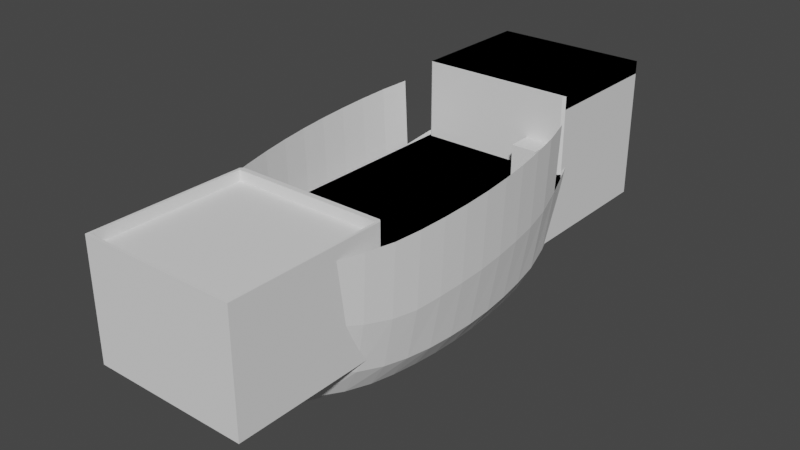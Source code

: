 # Source: Ship2.blend  (saved by Blender 3.0.42; exported with 4.5.12 LTS)
import bpy
from mathutils import Matrix  # noqa: F401  (used for matrix-valued properties, if any)

bpy.ops.wm.read_factory_settings(use_empty=True)
scene = bpy.context.scene
scene.name = 'Scene'

# ---- world
world_world = bpy.data.worlds.new('World'); scene.world = world_world
world_world.use_nodes = True; world_world.node_tree.nodes.clear()
_N = world_world.node_tree.nodes; _L = world_world.node_tree.links
n0 = _N.new('ShaderNodeOutputWorld'); n0.name = 'World Output'; n0.location = (300, 300)
n1 = _N.new('ShaderNodeBackground'); n1.name = 'Background'; n1.location = (10, 300)
n1.inputs[0].default_value = (0.05088, 0.05088, 0.05088, 1.0)
_L.new(n1.outputs[0], n0.inputs[0])
n0.is_active_output = True
world_world.color = (0.05088, 0.05088, 0.05088)
world_world.use_sun_shadow = False
world_world.sun_shadow_jitter_overblur = 0.0

# ---- meshes
me_cube = bpy.data.meshes.new('Cube')
me_cube.from_pydata([(-0.5, -0.5, 0.0), (-0.5, -0.5, 0.5), (-0.5, 0.5, 0.0), (-0.5, 0.5, 0.5), (0.5, -0.5, 0.0), (0.5, -0.5, 0.5), (0.5, 0.5, 0.0), (0.5, 0.5, 0.5)], [], [(0, 1, 3, 2), (2, 3, 7, 6), (6, 7, 5, 4), (4, 5, 1, 0), (2, 6, 4, 0), (7, 3, 1, 5)])
_uv = me_cube.uv_layers.new(name='UVMap')
_uv.uv.foreach_set('vector', [0.375, 0.0, 0.625, 0.0, 0.625, 0.25, 0.375, 0.25, 0.375, 0.25, 0.625, 0.25, 0.625, 0.5, 0.375, 0.5, 0.375, 0.5, 0.625, 0.5, 0.625, 0.75, 0.375, 0.75, 0.375, 0.75, 0.625, 0.75, 0.625, 1.0, 0.375, 1.0, 0.125, 0.5, 0.375, 0.5, 0.375, 0.75, 0.125, 0.75, 0.625, 0.5, 0.875, 0.5, 0.875, 0.75, 0.625, 0.75])
me_cube.use_remesh_fix_poles = True
me_cube.use_remesh_preserve_attributes = False
me_cube.update()
me_cube_001 = bpy.data.meshes.new('Cube.001')
me_cube_001.from_pydata([], [], [])
_uv = me_cube_001.uv_layers.new(name='UVMap')
_uv.uv.foreach_set('vector', [])
me_cube_001.use_remesh_fix_poles = True
me_cube_001.use_remesh_preserve_attributes = False
me_cube_001.update()
me_cube_003 = bpy.data.meshes.new('Cube.003')
me_cube_003.from_pydata([(-0.5, -0.5, 0.1), (5.5, -0.5, 0.1), (-0.5, 5.5, 0.1), (-0.5, -0.5, -7.451e-09), (-0.5, 5.5, -7.451e-09), (5.5, 5.5, -7.451e-09), (5.5, 5.5, 0.1), (-0.4, 5.4, -1.192e-07), (5.4, 5.4, -1.192e-07), (-0.4, -0.4, -1.192e-07), (5.4, -0.4, -1.192e-07), (5.4, 5.4, 0.1), (5.4, -0.4, 0.1), (-0.4, 5.4, 0.1), (-0.4, -0.4, 0.1), (5.5, 5.5, 0.5), (5.5, -0.5, 0.5), (-0.5, 5.5, 0.5), (-0.5, -0.5, 0.5), (5.4, 5.4, 0.5), (5.4, -0.4, 0.5), (-0.4, 5.4, 0.5), (-0.4, -0.4, 0.5), (5.5, -0.5, -4.0), (-0.5, -0.5, -4.0), (-0.5, 5.5, -4.0), (5.5, 5.5, -4.0), (5.4, -0.4, -4.0), (-0.4, -0.4, -4.0), (5.4, 5.4, -4.0), (-0.4, 5.4, -4.0), (5.5, -0.5, -3.9), (-0.5, -0.5, -3.9), (5.5, 5.5, -3.9), (-0.5, 5.5, -3.9), (5.4, -0.4, -1.9), (-0.4, -0.4, -1.9), (5.4, 5.4, -1.9), (-0.4, 5.4, -1.9), (5.5, -0.5, 0.0), (5.4, -0.4, -2.0), (5.4, 5.4, -2.0), (-0.4, 5.4, -2.0), (-0.4, -0.4, -2.0), (5.4, 15.6, -2.0), (5.4, 20.4, -2.0), (-0.4, 20.4, -2.0), (-0.4, 15.6, -2.0), (-0.4, 20.4, -3.9), (5.4, 20.4, -3.9), (-0.4, 15.6, -3.9), (5.4, 15.6, -3.9), (-0.4, 5.4, -3.9), (5.4, 5.4, -3.9), (-0.4, -0.4, -3.9), (5.4, -0.4, -3.9), (-0.5, 15.5, 1.1), (5.5, 15.5, 1.1), (-0.5, 20.5, 1.1), (-0.5, 15.5, 1.0), (-0.5, 20.5, 1.0), (5.5, 20.5, 1.0), (5.5, 20.5, 1.1), (-0.4, 20.4, 1.0), (5.4, 20.4, 1.0), (-0.4, 15.6, 1.0), (5.4, 15.6, 1.0), (5.4, 20.4, 1.1), (5.4, 15.6, 1.1), (-0.4, 20.4, 1.1), (-0.4, 15.6, 1.1), (5.5, 20.5, 1.5), (5.5, 15.5, 1.5), (-0.5, 20.5, 1.5), (-0.5, 15.5, 1.5), (5.4, 20.4, 1.5), (5.4, 15.6, 1.5), (-0.4, 20.4, 1.5), (-0.4, 15.6, 1.5), (5.5, 15.5, -4.0), (-0.5, 15.5, -4.0), (-0.5, 20.5, -4.0), (5.5, 20.5, -4.0), (5.4, 15.6, -4.0), (-0.4, 15.6, -4.0), (5.4, 20.4, -4.0), (-0.4, 20.4, -4.0), (5.5, 15.5, -3.9), (-0.5, 15.5, -3.9), (5.5, 20.5, -3.9), (-0.5, 20.5, -3.9), (5.4, 15.6, -1.9), (-0.4, 15.6, -1.9), (5.4, 20.4, -1.9), (-0.4, 20.4, -1.9), (5.5, 15.5, 1.0)], [], [(6, 1, 39, 5), (10, 9, 7, 8), (2, 0, 18, 17), (2, 6, 5, 4), (1, 0, 3, 39), (0, 2, 4, 3), (12, 11, 13, 14), (11, 12, 20, 19), (1, 6, 15, 16), (35, 36, 9, 10), (37, 35, 10, 8), (12, 14, 22, 20), (16, 15, 19, 20), (17, 18, 22, 21), (15, 17, 21, 19), (18, 16, 20, 22), (14, 13, 21, 22), (6, 2, 17, 15), (13, 11, 19, 21), (0, 1, 16, 18), (27, 29, 30, 28), (23, 27, 28, 24), (24, 28, 30, 25), (26, 29, 27, 23), (30, 29, 26, 25), (35, 37, 38, 36), (34, 33, 5, 4), (32, 34, 4, 3), (36, 38, 7, 9), (26, 23, 31, 33), (24, 25, 34, 32), (23, 24, 32, 31), (25, 26, 33, 34), (31, 32, 3, 39), (38, 37, 8, 7), (33, 31, 39, 5), (48, 49, 45, 46), (51, 50, 47, 44), (52, 53, 41, 42), (55, 54, 43, 40), (50, 48, 46, 47), (49, 51, 44, 45), (54, 52, 42, 43), (53, 55, 40, 41), (40, 43, 42, 41), (44, 47, 46, 45), (51, 49, 48, 50), (55, 53, 52, 54), (62, 57, 95, 61), (66, 65, 63, 64), (58, 56, 74, 73), (58, 62, 61, 60), (57, 56, 59, 95), (56, 58, 60, 59), (68, 67, 69, 70), (67, 68, 76, 75), (57, 62, 71, 72), (93, 91, 66, 64), (91, 92, 65, 66), (68, 70, 78, 76), (72, 71, 75, 76), (73, 74, 78, 77), (71, 73, 77, 75), (74, 72, 76, 78), (70, 69, 77, 78), (62, 58, 73, 71), (69, 67, 75, 77), (56, 57, 72, 74), (83, 85, 86, 84), (79, 83, 84, 80), (80, 84, 86, 81), (82, 85, 83, 79), (86, 85, 82, 81), (91, 93, 94, 92), (90, 89, 61, 60), (88, 90, 60, 59), (94, 93, 64, 63), (82, 79, 87, 89), (80, 81, 90, 88), (79, 80, 88, 87), (81, 82, 89, 90), (87, 88, 59, 95), (92, 94, 63, 65), (89, 87, 95, 61)])
_uv = me_cube_003.uv_layers.new(name='UVMap')
_uv.uv.foreach_set('vector', [0.0, 0.0, 0.0, 0.0, 0.0, 0.0, 0.0, 0.0, 0.0, 0.0, 0.0, 0.0, 0.0, 0.0, 0.0, 0.0, 0.0, 0.0, 0.0, 0.0, 0.0, 0.0, 0.0, 0.0, 0.0, 0.0, 0.0, 0.0, 0.0, 0.0, 0.0, 0.0, 0.0, 0.0, 0.0, 0.0, 0.0, 0.0, 0.0, 0.0, 0.0, 0.0, 0.0, 0.0, 0.0, 0.0, 0.0, 0.0, 0.0, 0.0, 0.0, 0.0, 0.0, 0.0, 0.0, 0.0, 0.0, 0.0, 0.0, 0.0, 0.0, 0.0, 0.0, 0.0, 0.0, 0.0, 0.0, 0.0, 0.0, 0.0, 0.0, 0.0, 0.0, 0.0, 0.0, 0.0, 0.0, 0.0, 0.0, 0.0, 0.0, 0.0, 0.0, 0.0, 0.0, 0.0, 0.0, 0.0, 0.0, 0.0, 0.0, 0.0, 0.0, 0.0, 0.0, 0.0, 0.0, 0.0, 0.0, 0.0, 0.0, 0.0, 0.0, 0.0, 0.0, 0.0, 0.0, 0.0, 0.0, 0.0, 0.0, 0.0, 0.0, 0.0, 0.0, 0.0, 0.0, 0.0, 0.0, 0.0, 0.0, 0.0, 0.0, 0.0, 0.0, 0.0, 0.0, 0.0, 0.0, 0.0, 0.0, 0.0, 0.0, 0.0, 0.0, 0.0, 0.0, 0.0, 0.0, 0.0, 0.0, 0.0, 0.0, 0.0, 0.0, 0.0, 0.0, 0.0, 0.0, 0.0, 0.0, 0.0, 0.0, 0.0, 0.0, 0.0, 0.0, 0.0, 0.0, 0.0, 0.0, 0.0, 0.0, 0.0, 0.0, 0.0, 0.0, 0.0, 0.0, 0.0, 0.0, 0.0, 0.0, 0.0, 0.0, 0.0, 0.0, 0.0, 0.0, 0.0, 0.0, 0.0, 0.0, 0.0, 0.0, 0.0, 0.0, 0.0, 0.0, 0.0, 0.0, 0.0, 0.0, 0.0, 0.0, 0.0, 0.0, 0.0, 0.0, 0.0, 0.0, 0.0, 0.0, 0.0, 0.0, 0.0, 0.0, 0.0, 0.0, 0.0, 0.0, 0.0, 0.0, 0.0, 0.0, 0.0, 0.0, 0.0, 0.0, 0.0, 0.0, 0.0, 0.0, 0.0, 0.0, 0.0, 0.0, 0.0, 0.0, 0.0, 0.0, 0.0, 0.0, 0.0, 0.0, 0.0, 0.0, 0.0, 0.0, 0.0, 0.0, 0.0, 0.0, 0.0, 0.0, 0.0, 0.0, 0.0, 0.0, 0.0, 0.0, 0.0, 0.0, 0.0, 0.0, 0.0, 0.0, 0.0, 0.0, 0.0, 0.0, 0.0, 0.0, 0.0, 0.0, 0.0, 0.0, 0.0, 0.0, 0.0, 0.0, 0.0, 0.0, 0.0, 0.0, 0.0, 0.0, 0.0, 0.0, 0.0, 0.0, 0.0, 0.0, 0.0, 0.0, 0.0, 0.0, 0.0, 0.0, 0.0, 0.0, 0.0, 0.0, 0.0, 0.0, 0.0, 0.0, 0.0, 0.0, 0.0, 0.0, 0.0, 0.0, 0.0, 0.0, 0.0, 0.0, 0.0, 0.0, 0.0, 0.0, 0.0, 0.0, 0.0, 0.0, 0.0, 0.0, 0.0, 0.0, 0.0, 0.0, 0.0, 0.0, 0.0, 0.0, 0.0, 0.0, 0.0, 0.0, 0.0, 0.0, 0.0, 0.0, 0.0, 0.0, 0.0, 0.0, 0.0, 0.0, 0.0, 0.0, 0.0, 0.0, 0.0, 0.0, 0.0, 0.0, 0.0, 0.0, 0.0, 0.0, 0.0, 0.0, 0.0, 0.0, 0.0, 0.0, 0.0, 0.0, 0.0, 0.0, 0.0, 0.0, 0.0, 0.0, 0.0, 0.0, 0.0, 0.0, 0.0, 0.0, 0.0, 0.0, 0.0, 0.0, 0.0, 0.0, 0.0, 0.0, 0.0, 0.0, 0.0, 0.0, 0.0, 0.0, 0.0, 0.0, 0.0, 0.0, 0.0, 0.0, 0.0, 0.0, 0.0, 0.0, 0.0, 0.0, 0.0, 0.0, 0.0, 0.0, 0.0, 0.0, 0.0, 0.0, 0.0, 0.0, 0.0, 0.0, 0.0, 0.0, 0.0, 0.0, 0.0, 0.0, 0.0, 0.0, 0.0, 0.0, 0.0, 0.0, 0.0, 0.0, 0.0, 0.0, 0.0, 0.0, 0.0, 0.0, 0.0, 0.0, 0.0, 0.0, 0.0, 0.0, 0.0, 0.0, 0.0, 0.0, 0.0, 0.0, 0.0, 0.0, 0.0, 0.0, 0.0, 0.0, 0.0, 0.0, 0.0, 0.0, 0.0, 0.0, 0.0, 0.0, 0.0, 0.0, 0.0, 0.0, 0.0, 0.0, 0.0, 0.0, 0.0, 0.0, 0.0, 0.0, 0.0, 0.0, 0.0, 0.0, 0.0, 0.0, 0.0, 0.0, 0.0, 0.0, 0.0, 0.0, 0.0, 0.0, 0.0, 0.0, 0.0, 0.0, 0.0, 0.0, 0.0, 0.0, 0.0, 0.0, 0.0, 0.0, 0.0, 0.0, 0.0, 0.0, 0.0, 0.0, 0.0, 0.0, 0.0, 0.0, 0.0, 0.0, 0.0, 0.0, 0.0, 0.0, 0.0, 0.0, 0.0, 0.0, 0.0, 0.0, 0.0, 0.0, 0.0, 0.0, 0.0, 0.0, 0.0, 0.0, 0.0, 0.0, 0.0, 0.0, 0.0, 0.0, 0.0, 0.0, 0.0, 0.0, 0.0, 0.0, 0.0, 0.0, 0.0, 0.0, 0.0, 0.0, 0.0, 0.0, 0.0, 0.0, 0.0, 0.0, 0.0, 0.0, 0.0, 0.0, 0.0, 0.0, 0.0, 0.0, 0.0, 0.0, 0.0, 0.0, 0.0, 0.0, 0.0, 0.0, 0.0, 0.0, 0.0, 0.0, 0.0, 0.0, 0.0, 0.0, 0.0, 0.0, 0.0, 0.0, 0.0, 0.0, 0.0, 0.0, 0.0, 0.0, 0.0, 0.0, 0.0, 0.0, 0.0, 0.0, 0.0, 0.0, 0.0, 0.0, 0.0, 0.0, 0.0, 0.0, 0.0, 0.0, 0.0, 0.0, 0.0, 0.0, 0.0, 0.0, 0.0, 0.0, 0.0, 0.0, 0.0, 0.0, 0.0, 0.0, 0.0, 0.0, 0.0, 0.0, 0.0, 0.0, 0.0, 0.0, 0.0, 0.0, 0.0, 0.0, 0.0, 0.0, 0.0, 0.0, 0.0, 0.0, 0.0, 0.0, 0.0, 0.0, 0.0, 0.0, 0.0, 0.0, 0.0, 0.0, 0.0, 0.0, 0.0, 0.0, 0.0, 0.0, 0.0, 0.0, 0.0, 0.0, 0.0, 0.0, 0.0, 0.0, 0.0, 0.0, 0.0, 0.0, 0.0, 0.0, 0.0, 0.0, 0.0, 0.0, 0.0, 0.0, 0.0, 0.0, 0.0, 0.0, 0.0, 0.0, 0.0])
me_cube_003.use_remesh_fix_poles = True
me_cube_003.use_remesh_preserve_attributes = False
me_cube_003.update()
me_sphere_001 = bpy.data.meshes.new('Sphere.001')
me_sphere_001.from_pydata([(3.765, -5.502, 2.0), (4.506, -4.519, 2.0), (5.064, -3.483, 2.0), (5.481, -2.473, 2.0), (5.792, -1.505, 2.0), (6.053, -0.4638, 2.0), (6.238, 0.4971, 2.075), (6.379, 1.502, 2.168), (6.473, 2.501, 2.261), (6.521, 3.496, 2.353), (6.521, 4.501, 2.448), (6.473, 5.497, 2.545), (6.379, 6.499, 2.647), (6.238, 7.499, 2.752), (6.238, 7.499, 2.752), (5.999, 8.507, 2.872), (3.722, -5.502, 1.148), (4.437, -4.519, 0.5892), (4.977, -3.483, 0.07182), (5.379, -2.473, -0.2257), (5.68, -1.505, -0.5047), (5.932, -0.4638, -0.6995), (6.111, 0.4971, -0.7604), (6.247, 1.502, -0.6742), (6.337, 2.501, -0.5939), (6.384, 3.496, -0.5198), (6.384, 4.501, -0.4248), (6.337, 5.497, -0.3219), (6.247, 6.499, -0.2119), (6.11, 7.499, -0.02089), (6.11, 7.499, -0.02089), (5.88, 8.507, 0.2963), (5.596, 9.505, 0.6181), (5.222, 10.56, 0.9064), (4.789, 11.51, 1.239), (3.601, 13.51, 2.153), (3.595, -5.502, 0.2779), (4.237, -4.519, -1.002), (4.721, -3.483, -1.65), (5.081, -2.473, -1.972), (5.351, -1.505, -2.344), (5.577, -0.4638, -2.578), (5.737, 0.4971, -2.697), (5.859, 1.502, -2.766), (5.94, 2.501, -2.781), (5.983, 3.496, -2.77), (5.983, 4.501, -2.732), (5.94, 5.497, -2.662), (5.859, 6.499, -2.56), (5.737, 7.499, -2.425), (5.737, 7.499, -2.425), (5.53, 8.507, -2.158), (5.276, 9.505, -1.716), (4.941, 10.56, -1.271), (4.553, 11.51, -0.6411), (3.487, 13.51, 1.36), (3.394, -5.502, -0.6151), (3.918, -4.519, -1.953), (4.313, -3.483, -2.639), (4.608, -2.473, -3.051), (4.828, -1.505, -3.31), (5.013, -0.4638, -3.497), (5.143, 0.4971, -3.592), (5.243, 1.502, -3.656), (5.309, 2.501, -3.696), (5.344, 3.496, -3.709), (5.344, 4.501, -3.694), (5.309, 5.497, -3.659), (5.243, 6.499, -3.603), (5.143, 7.499, -3.519), (5.143, 7.499, -3.519), (4.974, 8.507, -3.358), (4.766, 9.505, -3.048), (4.493, 10.56, -2.576), (4.176, 11.51, -1.927), (3.306, 13.51, 0.6705), (3.132, -5.502, -1.205), (3.503, -4.519, -2.547), (3.782, -3.483, -3.227), (3.99, -2.473, -3.555), (4.146, -1.505, -3.756), (4.277, -0.4638, -3.896), (4.369, 0.4971, -3.972), (4.44, 1.502, -4.014), (4.486, 2.501, -4.035), (4.511, 3.496, -4.048), (4.511, 4.501, -4.048), (4.486, 5.497, -4.036), (4.439, 6.499, -4.014), (4.369, 7.499, -3.959), (4.369, 7.499, -3.959), (4.249, 8.507, -3.833), (4.103, 9.505, -3.639), (3.909, 10.56, -3.311), (3.685, 11.51, -2.704), (3.07, 13.51, 0.1281), (2.827, -5.502, -1.529), (3.019, -4.519, -2.878), (3.164, -3.483, -3.472), (3.271, -2.473, -3.79), (3.352, -1.505, -3.987), (3.42, -0.4638, -4.11), (3.467, 0.4971, -4.164), (3.504, 1.502, -4.184), (3.528, 2.501, -4.188), (3.541, 3.496, -4.194), (3.541, 4.501, -4.194), (3.528, 5.497, -4.188), (3.504, 6.499, -4.184), (3.467, 7.499, -4.164), (3.467, 7.499, -4.164), (3.406, 8.507, -4.081), (3.33, 9.505, -3.905), (3.229, 10.56, -3.602), (3.113, 11.51, -3.133), (2.795, 13.51, -0.1928), (2.5, -5.502, -1.632), (2.5, -4.519, -2.975), (2.5, -3.483, -3.546), (2.5, -2.473, -3.867), (2.5, -1.505, -4.062), (2.5, -0.4638, -4.177), (2.5, 0.4971, -4.223), (2.5, 1.502, -4.234), (2.5, 2.501, -4.232), (2.5, 3.496, -4.235), (2.5, 4.501, -4.235), (2.5, 5.497, -4.232), (2.5, 6.499, -4.235), (2.5, 7.499, -4.223), (2.5, 7.499, -4.223), (2.5, 8.507, -4.148), (2.5, 9.505, -4.0), (2.5, 10.56, -3.697), (2.5, 11.51, -3.26), (2.5, 13.51, -0.3019), (2.173, -5.502, -1.529), (1.981, -4.519, -2.878), (1.836, -3.483, -3.472), (1.729, -2.473, -3.79), (1.648, -1.505, -3.987), (1.58, -0.4638, -4.11), (1.533, 0.4971, -4.164), (1.496, 1.502, -4.184), (1.472, 2.501, -4.188), (1.459, 3.496, -4.194), (1.459, 4.501, -4.194), (1.472, 5.497, -4.188), (1.496, 6.499, -4.184), (1.533, 7.499, -4.164), (1.533, 7.499, -4.164), (1.594, 8.507, -4.081), (1.67, 9.505, -3.905), (1.771, 10.56, -3.602), (1.887, 11.51, -3.133), (2.205, 13.51, -0.1928), (1.868, -5.502, -1.205), (1.497, -4.519, -2.547), (1.218, -3.483, -3.227), (1.01, -2.473, -3.555), (0.8539, -1.505, -3.756), (0.7234, -0.4638, -3.896), (0.631, 0.4971, -3.972), (0.5604, 1.502, -4.014), (0.5137, 2.501, -4.035), (0.4893, 3.496, -4.048), (0.4893, 4.501, -4.048), (0.5137, 5.497, -4.036), (0.5605, 6.499, -4.014), (0.6312, 7.499, -3.959), (0.6312, 7.499, -3.959), (0.7505, 8.507, -3.833), (0.8975, 9.505, -3.639), (1.091, 10.56, -3.311), (1.315, 11.51, -2.704), (1.93, 13.51, 0.1281), (1.606, -5.502, -0.6151), (1.082, -4.519, -1.953), (0.6867, -3.483, -2.639), (0.3923, -2.473, -3.051), (0.1721, -1.505, -3.31), (-0.01251, -0.4638, -3.497), (-0.1431, 0.4971, -3.592), (-0.243, 1.502, -3.656), (-0.3091, 2.501, -3.696), (-0.3436, 3.496, -3.709), (-0.3436, 4.501, -3.694), (-0.3091, 5.497, -3.659), (-0.2428, 6.499, -3.603), (-0.1429, 7.499, -3.519), (-0.1429, 7.499, -3.519), (0.02588, 8.507, -3.358), (0.2337, 9.505, -3.048), (0.5073, 10.56, -2.576), (0.8241, 11.51, -1.927), (1.694, 13.51, 0.6705), (2.5, -6.5, 2.0), (1.405, -5.502, 0.2779), (0.7632, -4.519, -1.002), (0.2792, -3.483, -1.65), (-0.08138, -2.473, -1.972), (-0.3511, -1.505, -2.344), (-0.5772, -0.4638, -2.578), (-0.7371, 0.4971, -2.697), (-0.8595, 1.502, -2.766), (-0.9404, 2.501, -2.781), (-0.9827, 3.496, -2.77), (-0.9827, 4.501, -2.732), (-0.9404, 5.497, -2.662), (-0.8593, 6.499, -2.56), (-0.7369, 7.499, -2.425), (-0.7369, 7.499, -2.425), (-0.5302, 8.507, -2.158), (-0.2757, 9.505, -1.716), (0.05944, 10.56, -1.271), (0.4475, 11.51, -0.6411), (1.513, 13.51, 1.36), (1.278, -5.502, 1.148), (0.5628, -4.519, 0.5892), (0.02302, -3.483, 0.07182), (-0.3792, -2.473, -0.2257), (-0.68, -1.505, -0.5047), (-0.9322, -0.4638, -0.6995), (-1.111, 0.4971, -0.7604), (-1.247, 1.502, -0.6742), (-1.337, 2.501, -0.5939), (-1.384, 3.496, -0.5198), (-1.384, 4.501, -0.4248), (-1.337, 5.497, -0.3219), (-1.247, 6.499, -0.2119), (-1.11, 7.499, -0.02089), (-1.11, 7.499, -0.02089), (-0.8797, 8.507, 0.2963), (-0.5959, 9.505, 0.6181), (-0.2221, 10.56, 0.9064), (0.2107, 11.51, 1.239), (1.399, 13.51, 2.153), (1.235, -5.502, 2.0), (0.4945, -4.519, 2.0), (-0.06436, -3.483, 2.0), (-0.4807, -2.473, 2.0), (-0.7922, -1.505, 2.0), (-1.053, -0.4638, 2.0), (-1.238, 0.4971, 2.075), (-1.379, 1.502, 2.168), (-1.473, 2.501, 2.261), (-1.521, 3.496, 2.353), (-1.521, 4.501, 2.448), (-1.473, 5.497, 2.545), (-1.379, 6.499, 2.647), (-1.238, 7.499, 2.752), (-1.238, 7.499, 2.752), (-0.9989, 8.507, 2.872), (0.7946, 12.49, 1.688), (0.971, 12.49, 0.4599), (1.252, 12.49, -0.8059), (1.617, 12.49, -1.639), (2.043, 12.49, -2.093), (2.5, 12.49, -2.23), (2.957, 12.49, -2.093), (3.383, 12.49, -1.639), (3.748, 12.49, -0.8059), (4.029, 12.49, 0.4599), (4.205, 12.49, 1.688), (-0.5, 9.5, 3.1), (5.5, 9.5, 3.1), (-0.5, 14.5, 3.1), (5.5, 14.5, 3.0), (-0.5, 14.5, 3.0), (5.5, 9.5, 3.0), (-0.5, 9.5, 3.0), (5.5, 14.5, 3.1)], [], [(5, 4, 20, 21), (13, 12, 28, 29), (6, 5, 21, 22), (14, 13, 29, 30), (7, 6, 22, 23), (0, 196, 16), (15, 14, 30, 31), (8, 7, 23, 24), (1, 0, 16, 17), (9, 8, 24, 25), (2, 1, 17, 18), (10, 9, 25, 26), (3, 2, 18, 19), (11, 10, 26, 27), (4, 3, 19, 20), (12, 11, 27, 28), (30, 29, 49, 50), (23, 22, 42, 43), (16, 196, 36), (31, 30, 50, 51), (24, 23, 43, 44), (17, 16, 36, 37), (32, 31, 51, 52), (25, 24, 44, 45), (18, 17, 37, 38), (33, 32, 52, 53), (26, 25, 45, 46), (19, 18, 38, 39), (34, 33, 53, 54), (27, 26, 46, 47), (20, 19, 39, 40), (263, 34, 54, 262), (28, 27, 47, 48), (21, 20, 40, 41), (29, 28, 48, 49), (22, 21, 41, 42), (51, 50, 70, 71), (44, 43, 63, 64), (37, 36, 56, 57), (52, 51, 71, 72), (45, 44, 64, 65), (38, 37, 57, 58), (53, 52, 72, 73), (46, 45, 65, 66), (39, 38, 58, 59), (54, 53, 73, 74), (47, 46, 66, 67), (40, 39, 59, 60), (262, 54, 74, 261), (48, 47, 67, 68), (41, 40, 60, 61), (49, 48, 68, 69), (42, 41, 61, 62), (50, 49, 69, 70), (43, 42, 62, 63), (36, 196, 56), (65, 64, 84, 85), (58, 57, 77, 78), (73, 72, 92, 93), (66, 65, 85, 86), (59, 58, 78, 79), (74, 73, 93, 94), (67, 66, 86, 87), (60, 59, 79, 80), (261, 74, 94, 260), (68, 67, 87, 88), (61, 60, 80, 81), (69, 68, 88, 89), (62, 61, 81, 82), (70, 69, 89, 90), (63, 62, 82, 83), (56, 196, 76), (71, 70, 90, 91), (64, 63, 83, 84), (57, 56, 76, 77), (72, 71, 91, 92), (79, 78, 98, 99), (94, 93, 113, 114), (87, 86, 106, 107), (80, 79, 99, 100), (260, 94, 114, 259), (88, 87, 107, 108), (81, 80, 100, 101), (89, 88, 108, 109), (82, 81, 101, 102), (90, 89, 109, 110), (83, 82, 102, 103), (76, 196, 96), (91, 90, 110, 111), (84, 83, 103, 104), (77, 76, 96, 97), (92, 91, 111, 112), (85, 84, 104, 105), (78, 77, 97, 98), (93, 92, 112, 113), (86, 85, 105, 106), (108, 107, 127, 128), (101, 100, 120, 121), (109, 108, 128, 129), (102, 101, 121, 122), (110, 109, 129, 130), (103, 102, 122, 123), (96, 196, 116), (111, 110, 130, 131), (104, 103, 123, 124), (97, 96, 116, 117), (112, 111, 131, 132), (105, 104, 124, 125), (98, 97, 117, 118), (113, 112, 132, 133), (106, 105, 125, 126), (99, 98, 118, 119), (114, 113, 133, 134), (107, 106, 126, 127), (100, 99, 119, 120), (259, 114, 134, 258), (122, 121, 141, 142), (130, 129, 149, 150), (123, 122, 142, 143), (116, 196, 136), (131, 130, 150, 151), (124, 123, 143, 144), (117, 116, 136, 137), (132, 131, 151, 152), (125, 124, 144, 145), (118, 117, 137, 138), (133, 132, 152, 153), (126, 125, 145, 146), (119, 118, 138, 139), (134, 133, 153, 154), (127, 126, 146, 147), (120, 119, 139, 140), (258, 134, 154, 257), (128, 127, 147, 148), (121, 120, 140, 141), (129, 128, 148, 149), (136, 196, 156), (151, 150, 170, 171), (144, 143, 163, 164), (137, 136, 156, 157), (152, 151, 171, 172), (145, 144, 164, 165), (138, 137, 157, 158), (153, 152, 172, 173), (146, 145, 165, 166), (139, 138, 158, 159), (154, 153, 173, 174), (147, 146, 166, 167), (140, 139, 159, 160), (257, 154, 174, 256), (148, 147, 167, 168), (141, 140, 160, 161), (149, 148, 168, 169), (142, 141, 161, 162), (150, 149, 169, 170), (143, 142, 162, 163), (172, 171, 191, 192), (165, 164, 184, 185), (158, 157, 177, 178), (173, 172, 192, 193), (166, 165, 185, 186), (159, 158, 178, 179), (174, 173, 193, 194), (167, 166, 186, 187), (160, 159, 179, 180), (256, 174, 194, 255), (168, 167, 187, 188), (161, 160, 180, 181), (169, 168, 188, 189), (162, 161, 181, 182), (170, 169, 189, 190), (163, 162, 182, 183), (156, 196, 176), (171, 170, 190, 191), (164, 163, 183, 184), (157, 156, 176, 177), (186, 185, 206, 207), (179, 178, 199, 200), (194, 193, 214, 215), (187, 186, 207, 208), (180, 179, 200, 201), (255, 194, 215, 254), (188, 187, 208, 209), (181, 180, 201, 202), (189, 188, 209, 210), (182, 181, 202, 203), (190, 189, 210, 211), (183, 182, 203, 204), (176, 196, 197), (191, 190, 211, 212), (184, 183, 204, 205), (177, 176, 197, 198), (192, 191, 212, 213), (185, 184, 205, 206), (178, 177, 198, 199), (193, 192, 213, 214), (201, 200, 220, 221), (254, 215, 235, 253), (209, 208, 228, 229), (202, 201, 221, 222), (210, 209, 229, 230), (203, 202, 222, 223), (211, 210, 230, 231), (204, 203, 223, 224), (197, 196, 217), (212, 211, 231, 232), (205, 204, 224, 225), (198, 197, 217, 218), (213, 212, 232, 233), (206, 205, 225, 226), (199, 198, 218, 219), (214, 213, 233, 234), (207, 206, 226, 227), (200, 199, 219, 220), (215, 214, 234, 235), (208, 207, 227, 228), (230, 229, 249, 250), (223, 222, 242, 243), (231, 230, 250, 251), (224, 223, 243, 244), (217, 196, 237), (232, 231, 251, 252), (225, 224, 244, 245), (218, 217, 237, 238), (226, 225, 245, 246), (219, 218, 238, 239), (227, 226, 246, 247), (220, 219, 239, 240), (228, 227, 247, 248), (221, 220, 240, 241), (229, 228, 248, 249), (222, 221, 241, 242), (115, 259, 258, 135), (35, 263, 262, 55), (55, 262, 261, 75), (75, 261, 260, 95), (95, 260, 259, 115), (155, 257, 256, 175), (135, 258, 257, 155), (175, 256, 255, 195), (216, 254, 253, 236), (195, 255, 254, 216), (265, 264, 270, 269), (264, 266, 268, 270), (269, 270, 268, 267), (266, 271, 267, 268), (271, 265, 269, 267), (265, 271, 266, 264)])
_uv = me_sphere_001.uv_layers.new(name='UVMap')
_uv.uv.foreach_set('vector', [0.5, 0.6428, 0.5, 0.6812, 0.4583, 0.6812, 0.4583, 0.6428, 0.5, 0.3903, 0.5, 0.4229, 0.4583, 0.4229, 0.4583, 0.3903, 0.5, 0.6098, 0.5, 0.6428, 0.4583, 0.6428, 0.4583, 0.6098, 0.5, 0.3903, 0.5, 0.3903, 0.4583, 0.3903, 0.4583, 0.3903, 0.5, 0.5771, 0.5, 0.6098, 0.4583, 0.6098, 0.4583, 0.5771, 0.5, 0.8911, 0.4792, 1.0, 0.4583, 0.8911, 0.5, 0.3538, 0.5, 0.3903, 0.4583, 0.3903, 0.4583, 0.3538, 0.5, 0.5458, 0.5, 0.5771, 0.4583, 0.5771, 0.4583, 0.5458, 0.5, 0.8227, 0.5, 0.8911, 0.4583, 0.8911, 0.4583, 0.8227, 0.5, 0.5153, 0.5, 0.5458, 0.4583, 0.5458, 0.4583, 0.5153, 0.5, 0.7666, 0.5, 0.8227, 0.4583, 0.8227, 0.4583, 0.7666, 0.5, 0.4848, 0.5, 0.5153, 0.4583, 0.5153, 0.4583, 0.4848, 0.5, 0.7203, 0.5, 0.7666, 0.4583, 0.7666, 0.4583, 0.7203, 0.5, 0.4543, 0.5, 0.4848, 0.4583, 0.4848, 0.4583, 0.4543, 0.5, 0.6812, 0.5, 0.7203, 0.4583, 0.7203, 0.4583, 0.6812, 0.5, 0.4229, 0.5, 0.4543, 0.4583, 0.4543, 0.4583, 0.4229, 0.4583, 0.3903, 0.4583, 0.3903, 0.4167, 0.3903, 0.4167, 0.3903, 0.4583, 0.5771, 0.4583, 0.6098, 0.4167, 0.6098, 0.4167, 0.5771, 0.4583, 0.8911, 0.4375, 1.0, 0.4167, 0.8911, 0.4583, 0.3538, 0.4583, 0.3903, 0.4167, 0.3903, 0.4167, 0.3538, 0.4583, 0.5458, 0.4583, 0.5771, 0.4167, 0.5771, 0.4167, 0.5458, 0.4583, 0.8227, 0.4583, 0.8911, 0.4167, 0.8911, 0.4167, 0.8227, 0.4583, 0.3147, 0.4583, 0.3538, 0.4167, 0.3538, 0.4167, 0.3147, 0.4583, 0.5153, 0.4583, 0.5458, 0.4167, 0.5458, 0.4167, 0.5153, 0.4583, 0.7666, 0.4583, 0.8227, 0.4167, 0.8227, 0.4167, 0.7666, 0.4583, 0.269, 0.4583, 0.3147, 0.4167, 0.3147, 0.4167, 0.269, 0.4583, 0.4848, 0.4583, 0.5153, 0.4167, 0.5153, 0.4167, 0.4848, 0.4583, 0.7203, 0.4583, 0.7666, 0.4167, 0.7666, 0.4167, 0.7203, 0.4583, 0.2212, 0.4583, 0.269, 0.4167, 0.269, 0.4167, 0.2212, 0.4583, 0.4543, 0.4583, 0.4848, 0.4167, 0.4848, 0.4167, 0.4543, 0.4583, 0.6812, 0.4583, 0.7203, 0.4167, 0.7203, 0.4167, 0.6812, 0.4583, 0.1619, 0.4583, 0.2212, 0.4167, 0.2212, 0.4167, 0.1619, 0.4583, 0.4229, 0.4583, 0.4543, 0.4167, 0.4543, 0.4167, 0.4229, 0.4583, 0.6428, 0.4583, 0.6812, 0.4167, 0.6812, 0.4167, 0.6428, 0.4583, 0.3903, 0.4583, 0.4229, 0.4167, 0.4229, 0.4167, 0.3903, 0.4583, 0.6098, 0.4583, 0.6428, 0.4167, 0.6428, 0.4167, 0.6098, 0.4167, 0.3538, 0.4167, 0.3903, 0.375, 0.3903, 0.375, 0.3538, 0.4167, 0.5458, 0.4167, 0.5771, 0.375, 0.5771, 0.375, 0.5458, 0.4167, 0.8227, 0.4167, 0.8911, 0.375, 0.8911, 0.375, 0.8227, 0.4167, 0.3147, 0.4167, 0.3538, 0.375, 0.3538, 0.375, 0.3147, 0.4167, 0.5153, 0.4167, 0.5458, 0.375, 0.5458, 0.375, 0.5153, 0.4167, 0.7666, 0.4167, 0.8227, 0.375, 0.8227, 0.375, 0.7666, 0.4167, 0.269, 0.4167, 0.3147, 0.375, 0.3147, 0.375, 0.269, 0.4167, 0.4848, 0.4167, 0.5153, 0.375, 0.5153, 0.375, 0.4848, 0.4167, 0.7203, 0.4167, 0.7666, 0.375, 0.7666, 0.375, 0.7203, 0.4167, 0.2212, 0.4167, 0.269, 0.375, 0.269, 0.375, 0.2212, 0.4167, 0.4543, 0.4167, 0.4848, 0.375, 0.4848, 0.375, 0.4543, 0.4167, 0.6812, 0.4167, 0.7203, 0.375, 0.7203, 0.375, 0.6812, 0.4167, 0.1619, 0.4167, 0.2212, 0.375, 0.2212, 0.375, 0.1619, 0.4167, 0.4229, 0.4167, 0.4543, 0.375, 0.4543, 0.375, 0.4229, 0.4167, 0.6428, 0.4167, 0.6812, 0.375, 0.6812, 0.375, 0.6428, 0.4167, 0.3903, 0.4167, 0.4229, 0.375, 0.4229, 0.375, 0.3903, 0.4167, 0.6098, 0.4167, 0.6428, 0.375, 0.6428, 0.375, 0.6098, 0.4167, 0.3903, 0.4167, 0.3903, 0.375, 0.3903, 0.375, 0.3903, 0.4167, 0.5771, 0.4167, 0.6098, 0.375, 0.6098, 0.375, 0.5771, 0.4167, 0.8911, 0.3958, 1.0, 0.375, 0.8911, 0.375, 0.5153, 0.375, 0.5458, 0.3333, 0.5458, 0.3333, 0.5153, 0.375, 0.7666, 0.375, 0.8227, 0.3333, 0.8227, 0.3333, 0.7666, 0.375, 0.269, 0.375, 0.3147, 0.3333, 0.3147, 0.3333, 0.269, 0.375, 0.4848, 0.375, 0.5153, 0.3333, 0.5153, 0.3333, 0.4848, 0.375, 0.7203, 0.375, 0.7666, 0.3333, 0.7666, 0.3333, 0.7203, 0.375, 0.2212, 0.375, 0.269, 0.3333, 0.269, 0.3333, 0.2212, 0.375, 0.4543, 0.375, 0.4848, 0.3333, 0.4848, 0.3333, 0.4543, 0.375, 0.6812, 0.375, 0.7203, 0.3333, 0.7203, 0.3333, 0.6812, 0.375, 0.1619, 0.375, 0.2212, 0.3333, 0.2212, 0.3333, 0.1619, 0.375, 0.4229, 0.375, 0.4543, 0.3333, 0.4543, 0.3333, 0.4229, 0.375, 0.6428, 0.375, 0.6812, 0.3333, 0.6812, 0.3333, 0.6428, 0.375, 0.3903, 0.375, 0.4229, 0.3333, 0.4229, 0.3333, 0.3903, 0.375, 0.6098, 0.375, 0.6428, 0.3333, 0.6428, 0.3333, 0.6098, 0.375, 0.3903, 0.375, 0.3903, 0.3333, 0.3903, 0.3333, 0.3903, 0.375, 0.5771, 0.375, 0.6098, 0.3333, 0.6098, 0.3333, 0.5771, 0.375, 0.8911, 0.3542, 1.0, 0.3333, 0.8911, 0.375, 0.3538, 0.375, 0.3903, 0.3333, 0.3903, 0.3333, 0.3538, 0.375, 0.5458, 0.375, 0.5771, 0.3333, 0.5771, 0.3333, 0.5458, 0.375, 0.8227, 0.375, 0.8911, 0.3333, 0.8911, 0.3333, 0.8227, 0.375, 0.3147, 0.375, 0.3538, 0.3333, 0.3538, 0.3333, 0.3147, 0.3333, 0.7203, 0.3333, 0.7666, 0.2917, 0.7666, 0.2917, 0.7203, 0.3333, 0.2212, 0.3333, 0.269, 0.2917, 0.269, 0.2917, 0.2212, 0.3333, 0.4543, 0.3333, 0.4848, 0.2917, 0.4848, 0.2917, 0.4543, 0.3333, 0.6812, 0.3333, 0.7203, 0.2917, 0.7203, 0.2917, 0.6812, 0.3333, 0.1619, 0.3333, 0.2212, 0.2917, 0.2212, 0.2917, 0.1619, 0.3333, 0.4229, 0.3333, 0.4543, 0.2917, 0.4543, 0.2917, 0.4229, 0.3333, 0.6428, 0.3333, 0.6812, 0.2917, 0.6812, 0.2917, 0.6428, 0.3333, 0.3903, 0.3333, 0.4229, 0.2917, 0.4229, 0.2917, 0.3903, 0.3333, 0.6098, 0.3333, 0.6428, 0.2917, 0.6428, 0.2917, 0.6098, 0.3333, 0.3903, 0.3333, 0.3903, 0.2917, 0.3903, 0.2917, 0.3903, 0.3333, 0.5771, 0.3333, 0.6098, 0.2917, 0.6098, 0.2917, 0.5771, 0.3333, 0.8911, 0.3125, 1.0, 0.2917, 0.8911, 0.3333, 0.3538, 0.3333, 0.3903, 0.2917, 0.3903, 0.2917, 0.3538, 0.3333, 0.5458, 0.3333, 0.5771, 0.2917, 0.5771, 0.2917, 0.5458, 0.3333, 0.8227, 0.3333, 0.8911, 0.2917, 0.8911, 0.2917, 0.8227, 0.3333, 0.3147, 0.3333, 0.3538, 0.2917, 0.3538, 0.2917, 0.3147, 0.3333, 0.5153, 0.3333, 0.5458, 0.2917, 0.5458, 0.2917, 0.5153, 0.3333, 0.7666, 0.3333, 0.8227, 0.2917, 0.8227, 0.2917, 0.7666, 0.3333, 0.269, 0.3333, 0.3147, 0.2917, 0.3147, 0.2917, 0.269, 0.3333, 0.4848, 0.3333, 0.5153, 0.2917, 0.5153, 0.2917, 0.4848, 0.2917, 0.4229, 0.2917, 0.4543, 0.25, 0.4543, 0.25, 0.4229, 0.2917, 0.6428, 0.2917, 0.6812, 0.25, 0.6812, 0.25, 0.6428, 0.2917, 0.3903, 0.2917, 0.4229, 0.25, 0.4229, 0.25, 0.3903, 0.2917, 0.6098, 0.2917, 0.6428, 0.25, 0.6428, 0.25, 0.6098, 0.2917, 0.3903, 0.2917, 0.3903, 0.25, 0.3903, 0.25, 0.3903, 0.2917, 0.5771, 0.2917, 0.6098, 0.25, 0.6098, 0.25, 0.5771, 0.2917, 0.8911, 0.2708, 1.0, 0.25, 0.8911, 0.2917, 0.3538, 0.2917, 0.3903, 0.25, 0.3903, 0.25, 0.3538, 0.2917, 0.5458, 0.2917, 0.5771, 0.25, 0.5771, 0.25, 0.5458, 0.2917, 0.8227, 0.2917, 0.8911, 0.25, 0.8911, 0.25, 0.8227, 0.2917, 0.3147, 0.2917, 0.3538, 0.25, 0.3538, 0.25, 0.3147, 0.2917, 0.5153, 0.2917, 0.5458, 0.25, 0.5458, 0.25, 0.5153, 0.2917, 0.7666, 0.2917, 0.8227, 0.25, 0.8227, 0.25, 0.7666, 0.2917, 0.269, 0.2917, 0.3147, 0.25, 0.3147, 0.25, 0.269, 0.2917, 0.4848, 0.2917, 0.5153, 0.25, 0.5153, 0.25, 0.4848, 0.2917, 0.7203, 0.2917, 0.7666, 0.25, 0.7666, 0.25, 0.7203, 0.2917, 0.2212, 0.2917, 0.269, 0.25, 0.269, 0.25, 0.2212, 0.2917, 0.4543, 0.2917, 0.4848, 0.25, 0.4848, 0.25, 0.4543, 0.2917, 0.6812, 0.2917, 0.7203, 0.25, 0.7203, 0.25, 0.6812, 0.2917, 0.1619, 0.2917, 0.2212, 0.25, 0.2212, 0.25, 0.1619, 0.25, 0.6098, 0.25, 0.6428, 0.2083, 0.6428, 0.2083, 0.6098, 0.25, 0.3903, 0.25, 0.3903, 0.2083, 0.3903, 0.2083, 0.3903, 0.25, 0.5771, 0.25, 0.6098, 0.2083, 0.6098, 0.2083, 0.5771, 0.25, 0.8911, 0.2292, 1.0, 0.2083, 0.8911, 0.25, 0.3538, 0.25, 0.3903, 0.2083, 0.3903, 0.2083, 0.3538, 0.25, 0.5458, 0.25, 0.5771, 0.2083, 0.5771, 0.2083, 0.5458, 0.25, 0.8227, 0.25, 0.8911, 0.2083, 0.8911, 0.2083, 0.8227, 0.25, 0.3147, 0.25, 0.3538, 0.2083, 0.3538, 0.2083, 0.3147, 0.25, 0.5153, 0.25, 0.5458, 0.2083, 0.5458, 0.2083, 0.5153, 0.25, 0.7666, 0.25, 0.8227, 0.2083, 0.8227, 0.2083, 0.7666, 0.25, 0.269, 0.25, 0.3147, 0.2083, 0.3147, 0.2083, 0.269, 0.25, 0.4848, 0.25, 0.5153, 0.2083, 0.5153, 0.2083, 0.4848, 0.25, 0.7203, 0.25, 0.7666, 0.2083, 0.7666, 0.2083, 0.7203, 0.25, 0.2212, 0.25, 0.269, 0.2083, 0.269, 0.2083, 0.2212, 0.25, 0.4543, 0.25, 0.4848, 0.2083, 0.4848, 0.2083, 0.4543, 0.25, 0.6812, 0.25, 0.7203, 0.2083, 0.7203, 0.2083, 0.6812, 0.25, 0.1619, 0.25, 0.2212, 0.2083, 0.2212, 0.2083, 0.1619, 0.25, 0.4229, 0.25, 0.4543, 0.2083, 0.4543, 0.2083, 0.4229, 0.25, 0.6428, 0.25, 0.6812, 0.2083, 0.6812, 0.2083, 0.6428, 0.25, 0.3903, 0.25, 0.4229, 0.2083, 0.4229, 0.2083, 0.3903, 0.2083, 0.8911, 0.1875, 1.0, 0.1667, 0.8911, 0.2083, 0.3538, 0.2083, 0.3903, 0.1667, 0.3903, 0.1667, 0.3538, 0.2083, 0.5458, 0.2083, 0.5771, 0.1667, 0.5771, 0.1667, 0.5458, 0.2083, 0.8227, 0.2083, 0.8911, 0.1667, 0.8911, 0.1667, 0.8227, 0.2083, 0.3147, 0.2083, 0.3538, 0.1667, 0.3538, 0.1667, 0.3147, 0.2083, 0.5153, 0.2083, 0.5458, 0.1667, 0.5458, 0.1667, 0.5153, 0.2083, 0.7666, 0.2083, 0.8227, 0.1667, 0.8227, 0.1667, 0.7666, 0.2083, 0.269, 0.2083, 0.3147, 0.1667, 0.3147, 0.1667, 0.269, 0.2083, 0.4848, 0.2083, 0.5153, 0.1667, 0.5153, 0.1667, 0.4848, 0.2083, 0.7203, 0.2083, 0.7666, 0.1667, 0.7666, 0.1667, 0.7203, 0.2083, 0.2212, 0.2083, 0.269, 0.1667, 0.269, 0.1667, 0.2212, 0.2083, 0.4543, 0.2083, 0.4848, 0.1667, 0.4848, 0.1667, 0.4543, 0.2083, 0.6812, 0.2083, 0.7203, 0.1667, 0.7203, 0.1667, 0.6812, 0.2083, 0.1619, 0.2083, 0.2212, 0.1667, 0.2212, 0.1667, 0.1619, 0.2083, 0.4229, 0.2083, 0.4543, 0.1667, 0.4543, 0.1667, 0.4229, 0.2083, 0.6428, 0.2083, 0.6812, 0.1667, 0.6812, 0.1667, 0.6428, 0.2083, 0.3903, 0.2083, 0.4229, 0.1667, 0.4229, 0.1667, 0.3903, 0.2083, 0.6098, 0.2083, 0.6428, 0.1667, 0.6428, 0.1667, 0.6098, 0.2083, 0.3903, 0.2083, 0.3903, 0.1667, 0.3903, 0.1667, 0.3903, 0.2083, 0.5771, 0.2083, 0.6098, 0.1667, 0.6098, 0.1667, 0.5771, 0.1667, 0.3147, 0.1667, 0.3538, 0.125, 0.3538, 0.125, 0.3147, 0.1667, 0.5153, 0.1667, 0.5458, 0.125, 0.5458, 0.125, 0.5153, 0.1667, 0.7666, 0.1667, 0.8227, 0.125, 0.8227, 0.125, 0.7666, 0.1667, 0.269, 0.1667, 0.3147, 0.125, 0.3147, 0.125, 0.269, 0.1667, 0.4848, 0.1667, 0.5153, 0.125, 0.5153, 0.125, 0.4848, 0.1667, 0.7203, 0.1667, 0.7666, 0.125, 0.7666, 0.125, 0.7203, 0.1667, 0.2212, 0.1667, 0.269, 0.125, 0.269, 0.125, 0.2212, 0.1667, 0.4543, 0.1667, 0.4848, 0.125, 0.4848, 0.125, 0.4543, 0.1667, 0.6812, 0.1667, 0.7203, 0.125, 0.7203, 0.125, 0.6812, 0.1667, 0.1619, 0.1667, 0.2212, 0.125, 0.2212, 0.125, 0.1619, 0.1667, 0.4229, 0.1667, 0.4543, 0.125, 0.4543, 0.125, 0.4229, 0.1667, 0.6428, 0.1667, 0.6812, 0.125, 0.6812, 0.125, 0.6428, 0.1667, 0.3903, 0.1667, 0.4229, 0.125, 0.4229, 0.125, 0.3903, 0.1667, 0.6098, 0.1667, 0.6428, 0.125, 0.6428, 0.125, 0.6098, 0.1667, 0.3903, 0.1667, 0.3903, 0.125, 0.3903, 0.125, 0.3903, 0.1667, 0.5771, 0.1667, 0.6098, 0.125, 0.6098, 0.125, 0.5771, 0.1667, 0.8911, 0.1458, 1.0, 0.125, 0.8911, 0.1667, 0.3538, 0.1667, 0.3903, 0.125, 0.3903, 0.125, 0.3538, 0.1667, 0.5458, 0.1667, 0.5771, 0.125, 0.5771, 0.125, 0.5458, 0.1667, 0.8227, 0.1667, 0.8911, 0.125, 0.8911, 0.125, 0.8227, 0.125, 0.4848, 0.125, 0.5153, 0.08333, 0.5153, 0.08333, 0.4848, 0.125, 0.7203, 0.125, 0.7666, 0.08333, 0.7666, 0.08333, 0.7203, 0.125, 0.2212, 0.125, 0.269, 0.08333, 0.269, 0.08333, 0.2212, 0.125, 0.4543, 0.125, 0.4848, 0.08333, 0.4848, 0.08333, 0.4543, 0.125, 0.6812, 0.125, 0.7203, 0.08333, 0.7203, 0.08333, 0.6812, 0.125, 0.1619, 0.125, 0.2212, 0.08333, 0.2212, 0.08333, 0.1619, 0.125, 0.4229, 0.125, 0.4543, 0.08333, 0.4543, 0.08333, 0.4229, 0.125, 0.6428, 0.125, 0.6812, 0.08333, 0.6812, 0.08333, 0.6428, 0.125, 0.3903, 0.125, 0.4229, 0.08333, 0.4229, 0.08333, 0.3903, 0.125, 0.6098, 0.125, 0.6428, 0.08333, 0.6428, 0.08333, 0.6098, 0.125, 0.3903, 0.125, 0.3903, 0.08333, 0.3903, 0.08333, 0.3903, 0.125, 0.5771, 0.125, 0.6098, 0.08333, 0.6098, 0.08333, 0.5771, 0.125, 0.8911, 0.1042, 1.0, 0.08333, 0.8911, 0.125, 0.3538, 0.125, 0.3903, 0.08333, 0.3903, 0.08333, 0.3538, 0.125, 0.5458, 0.125, 0.5771, 0.08333, 0.5771, 0.08333, 0.5458, 0.125, 0.8227, 0.125, 0.8911, 0.08333, 0.8911, 0.08333, 0.8227, 0.125, 0.3147, 0.125, 0.3538, 0.08333, 0.3538, 0.08333, 0.3147, 0.125, 0.5153, 0.125, 0.5458, 0.08333, 0.5458, 0.08333, 0.5153, 0.125, 0.7666, 0.125, 0.8227, 0.08333, 0.8227, 0.08333, 0.7666, 0.125, 0.269, 0.125, 0.3147, 0.08333, 0.3147, 0.08333, 0.269, 0.08333, 0.6812, 0.08333, 0.7203, 0.04167, 0.7203, 0.04167, 0.6812, 0.08333, 0.1619, 0.08333, 0.2212, 0.04167, 0.2212, 0.04167, 0.1619, 0.08333, 0.4229, 0.08333, 0.4543, 0.04167, 0.4543, 0.04167, 0.4229, 0.08333, 0.6428, 0.08333, 0.6812, 0.04167, 0.6812, 0.04167, 0.6428, 0.08333, 0.3903, 0.08333, 0.4229, 0.04167, 0.4229, 0.04167, 0.3903, 0.08333, 0.6098, 0.08333, 0.6428, 0.04167, 0.6428, 0.04167, 0.6098, 0.08333, 0.3903, 0.08333, 0.3903, 0.04167, 0.3903, 0.04167, 0.3903, 0.08333, 0.5771, 0.08333, 0.6098, 0.04167, 0.6098, 0.04167, 0.5771, 0.08333, 0.8911, 0.0625, 1.0, 0.04167, 0.8911, 0.08333, 0.3538, 0.08333, 0.3903, 0.04167, 0.3903, 0.04167, 0.3538, 0.08333, 0.5458, 0.08333, 0.5771, 0.04167, 0.5771, 0.04167, 0.5458, 0.08333, 0.8227, 0.08333, 0.8911, 0.04167, 0.8911, 0.04167, 0.8227, 0.08333, 0.3147, 0.08333, 0.3538, 0.04167, 0.3538, 0.04167, 0.3147, 0.08333, 0.5153, 0.08333, 0.5458, 0.04167, 0.5458, 0.04167, 0.5153, 0.08333, 0.7666, 0.08333, 0.8227, 0.04167, 0.8227, 0.04167, 0.7666, 0.08333, 0.269, 0.08333, 0.3147, 0.04167, 0.3147, 0.04167, 0.269, 0.08333, 0.4848, 0.08333, 0.5153, 0.04167, 0.5153, 0.04167, 0.4848, 0.08333, 0.7203, 0.08333, 0.7666, 0.04167, 0.7666, 0.04167, 0.7203, 0.08333, 0.2212, 0.08333, 0.269, 0.04167, 0.269, 0.04167, 0.2212, 0.08333, 0.4543, 0.08333, 0.4848, 0.04167, 0.4848, 0.04167, 0.4543, 0.04167, 0.3903, 0.04167, 0.4229, 2.056e-08, 0.4229, 1.328e-08, 0.3903, 0.04167, 0.6098, 0.04167, 0.6428, 1.833e-08, 0.6428, 1.303e-08, 0.6098, 0.04167, 0.3903, 0.04167, 0.3903, 1.328e-08, 0.3903, 1.328e-08, 0.3903, 0.04167, 0.5771, 0.04167, 0.6098, 1.303e-08, 0.6098, 2.053e-08, 0.5771, 0.04167, 0.8911, 0.02083, 1.0, 9.305e-08, 0.8911, 0.04167, 0.3538, 0.04167, 0.3903, 1.328e-08, 0.3903, 1.725e-08, 0.3538, 0.04167, 0.5458, 0.04167, 0.5771, 2.053e-08, 0.5771, 1.362e-08, 0.5458, 0.04167, 0.8227, 0.04167, 0.8911, 9.305e-08, 0.8911, 6.386e-08, 0.8227, 0.04167, 0.5153, 0.04167, 0.5458, 1.362e-08, 0.5458, 2.98e-08, 0.5153, 0.04167, 0.7666, 0.04167, 0.8227, 6.386e-08, 0.8227, 4.639e-08, 0.7666, 0.04167, 0.4848, 0.04167, 0.5153, 2.98e-08, 0.5153, 2.98e-08, 0.4848, 0.04167, 0.7203, 0.04167, 0.7666, 4.639e-08, 0.7666, 2.44e-08, 0.7203, 0.04167, 0.4543, 0.04167, 0.4848, 2.98e-08, 0.4848, 1.363e-08, 0.4543, 0.04167, 0.6812, 0.04167, 0.7203, 2.44e-08, 0.7203, 2.202e-08, 0.6812, 0.04167, 0.4229, 0.04167, 0.4543, 1.363e-08, 0.4543, 2.056e-08, 0.4229, 0.04167, 0.6428, 0.04167, 0.6812, 2.202e-08, 0.6812, 1.833e-08, 0.6428, 0.2917, 0.1005, 0.2917, 0.1619, 0.25, 0.1619, 0.25, 0.1005, 0.4583, 0.1005, 0.4583, 0.1619, 0.4167, 0.1619, 0.4167, 0.1005, 0.4167, 0.1005, 0.4167, 0.1619, 0.375, 0.1619, 0.375, 0.1005, 0.375, 0.1005, 0.375, 0.1619, 0.3333, 0.1619, 0.3333, 0.1005, 0.3333, 0.1005, 0.3333, 0.1619, 0.2917, 0.1619, 0.2917, 0.1005, 0.2083, 0.1005, 0.2083, 0.1619, 0.1667, 0.1619, 0.1667, 0.1005, 0.25, 0.1005, 0.25, 0.1619, 0.2083, 0.1619, 0.2083, 0.1005, 0.1667, 0.1005, 0.1667, 0.1619, 0.125, 0.1619, 0.125, 0.1005, 0.08333, 0.1005, 0.08333, 0.1619, 0.04167, 0.1619, 0.04167, 0.1005, 0.125, 0.1005, 0.125, 0.1619, 0.08333, 0.1619, 0.08333, 0.1005, 0.0, 0.0, 0.0, 0.0, 0.0, 0.0, 0.0, 0.0, 0.0, 0.0, 0.0, 0.0, 0.0, 0.0, 0.0, 0.0, 0.0, 0.0, 0.0, 0.0, 0.0, 0.0, 0.0, 0.0, 0.0, 0.0, 0.0, 0.0, 0.0, 0.0, 0.0, 0.0, 0.0, 0.0, 0.0, 0.0, 0.0, 0.0, 0.0, 0.0, 0.0, 0.0, 0.0, 0.0, 0.0, 0.0, 0.0, 0.0])
me_sphere_001.use_remesh_fix_poles = True
me_sphere_001.use_remesh_preserve_attributes = False
me_sphere_001.update()
me_cube_004 = bpy.data.meshes.new('Cube.004')
me_cube_004.from_pydata([(-0.5, 5.5, -1.9), (5.5, 5.5, -2.0), (5.5, 5.5, -1.9), (-0.5, 15.5, -1.9), (-0.5, 5.5, -2.0), (-0.5, 15.5, -2.0), (5.5, 15.5, -2.0), (5.5, 15.5, -1.9), (5.4, 5.6, -2.0), (-0.4, 5.6, -2.0), (5.4, 15.4, -2.0), (-0.4, 15.4, -2.0), (5.4, 15.4, -1.9), (5.4, 5.6, -1.9), (-0.4, 15.4, -1.9), (-0.4, 5.6, -1.9), (5.5, 15.5, -1.5), (5.5, 5.5, -1.5), (-0.5, 15.5, -1.5), (-0.5, 5.5, -1.5), (5.4, 15.4, -1.5), (5.4, 5.6, -1.5), (-0.4, 15.4, -1.5), (-0.4, 5.6, -1.5), (-0.5, 15.5, 1.1), (5.5, 15.5, 1.0), (5.5, 15.5, 1.1), (-0.5, 20.5, 1.1), (-0.5, 15.5, 1.0), (-0.5, 20.5, 1.0), (5.5, 20.5, 1.0), (5.5, 20.5, 1.1), (5.4, 15.6, 1.0), (-0.4, 15.6, 1.0), (5.4, 20.4, 1.0), (-0.4, 20.4, 1.0), (5.4, 20.4, 1.1), (5.4, 15.6, 1.1), (-0.4, 20.4, 1.1), (-0.4, 15.6, 1.1), (5.5, 20.5, 1.5), (5.5, 15.5, 1.5), (-0.5, 20.5, 1.5), (-0.5, 15.5, 1.5), (5.4, 20.4, 1.5), (5.4, 15.6, 1.5), (-0.4, 20.4, 1.5), (-0.4, 15.6, 1.5), (-0.5, 15.5, 1.5), (5.5, 15.5, 1.5), (-0.4, 15.4, 1.5), (5.4, 15.4, 1.5), (5.5, 5.5, 0.5), (-0.5, 5.5, 0.5), (5.4, 5.6, 0.5), (-0.4, 5.6, 0.5)], [], [(7, 2, 1, 6), (5, 6, 10, 11), (3, 0, 19, 18), (3, 7, 6, 5), (2, 0, 4, 1), (0, 3, 5, 4), (8, 9, 11, 10), (13, 12, 14, 15), (1, 4, 9, 8), (12, 13, 21, 20), (2, 7, 16, 17), (4, 5, 11, 9), (6, 1, 8, 10), (13, 15, 23, 21), (17, 16, 20, 21), (18, 19, 23, 22), (22, 20, 51, 50), (23, 19, 53, 55), (15, 14, 22, 23), (7, 3, 18, 16), (14, 12, 20, 22), (0, 2, 17, 19), (31, 26, 25, 30), (29, 30, 34, 35), (27, 24, 43, 42), (27, 31, 30, 29), (26, 24, 28, 25), (24, 27, 29, 28), (32, 33, 35, 34), (37, 36, 38, 39), (25, 28, 33, 32), (36, 37, 45, 44), (26, 31, 40, 41), (28, 29, 35, 33), (30, 25, 32, 34), (37, 39, 47, 45), (41, 40, 44, 45), (42, 43, 47, 46), (40, 42, 46, 44), (43, 41, 45, 47), (39, 38, 46, 47), (31, 27, 42, 40), (38, 36, 44, 46), (24, 26, 41, 43), (49, 48, 50, 51), (16, 18, 48, 49), (20, 16, 49, 51), (18, 22, 50, 48), (53, 52, 54, 55), (21, 23, 55, 54), (19, 17, 52, 53), (17, 21, 54, 52)])
_uv = me_cube_004.uv_layers.new(name='UVMap')
_uv.uv.foreach_set('vector', [0.0, 0.0, 0.0, 0.0, 0.0, 0.0, 0.0, 0.0, 0.0, 0.0, 0.0, 0.0, 0.0, 0.0, 0.0, 0.0, 0.0, 0.0, 0.0, 0.0, 0.0, 0.0, 0.0, 0.0, 0.0, 0.0, 0.0, 0.0, 0.0, 0.0, 0.0, 0.0, 0.0, 0.0, 0.0, 0.0, 0.0, 0.0, 0.0, 0.0, 0.0, 0.0, 0.0, 0.0, 0.0, 0.0, 0.0, 0.0, 0.0, 0.0, 0.0, 0.0, 0.0, 0.0, 0.0, 0.0, 0.0, 0.0, 0.0, 0.0, 0.0, 0.0, 0.0, 0.0, 0.0, 0.0, 0.0, 0.0, 0.0, 0.0, 0.0, 0.0, 0.0, 0.0, 0.0, 0.0, 0.0, 0.0, 0.0, 0.0, 0.0, 0.0, 0.0, 0.0, 0.0, 0.0, 0.0, 0.0, 0.0, 0.0, 0.0, 0.0, 0.0, 0.0, 0.0, 0.0, 0.0, 0.0, 0.0, 0.0, 0.0, 0.0, 0.0, 0.0, 0.0, 0.0, 0.0, 0.0, 0.0, 0.0, 0.0, 0.0, 0.0, 0.0, 0.0, 0.0, 0.0, 0.0, 0.0, 0.0, 0.0, 0.0, 0.0, 0.0, 0.0, 0.0, 0.0, 0.0, 0.0, 0.0, 0.0, 0.0, 0.0, 0.0, 0.0, 0.0, 0.0, 0.0, 0.0, 0.0, 0.0, 0.0, 0.0, 0.0, 0.0, 0.0, 0.0, 0.0, 0.0, 0.0, 0.0, 0.0, 0.0, 0.0, 0.0, 0.0, 0.0, 0.0, 0.0, 0.0, 0.0, 0.0, 0.0, 0.0, 0.0, 0.0, 0.0, 0.0, 0.0, 0.0, 0.0, 0.0, 0.0, 0.0, 0.0, 0.0, 0.0, 0.0, 0.0, 0.0, 0.0, 0.0, 0.0, 0.0, 0.0, 0.0, 0.0, 0.0, 0.0, 0.0, 0.0, 0.0, 0.0, 0.0, 0.0, 0.0, 0.0, 0.0, 0.0, 0.0, 0.0, 0.0, 0.0, 0.0, 0.0, 0.0, 0.0, 0.0, 0.0, 0.0, 0.0, 0.0, 0.0, 0.0, 0.0, 0.0, 0.0, 0.0, 0.0, 0.0, 0.0, 0.0, 0.0, 0.0, 0.0, 0.0, 0.0, 0.0, 0.0, 0.0, 0.0, 0.0, 0.0, 0.0, 0.0, 0.0, 0.0, 0.0, 0.0, 0.0, 0.0, 0.0, 0.0, 0.0, 0.0, 0.0, 0.0, 0.0, 0.0, 0.0, 0.0, 0.0, 0.0, 0.0, 0.0, 0.0, 0.0, 0.0, 0.0, 0.0, 0.0, 0.0, 0.0, 0.0, 0.0, 0.0, 0.0, 0.0, 0.0, 0.0, 0.0, 0.0, 0.0, 0.0, 0.0, 0.0, 0.0, 0.0, 0.0, 0.0, 0.0, 0.0, 0.0, 0.0, 0.0, 0.0, 0.0, 0.0, 0.0, 0.0, 0.0, 0.0, 0.0, 0.0, 0.0, 0.0, 0.0, 0.0, 0.0, 0.0, 0.0, 0.0, 0.0, 0.0, 0.0, 0.0, 0.0, 0.0, 0.0, 0.0, 0.0, 0.0, 0.0, 0.0, 0.0, 0.0, 0.0, 0.0, 0.0, 0.0, 0.0, 0.0, 0.0, 0.0, 0.0, 0.0, 0.0, 0.0, 0.0, 0.0, 0.0, 0.0, 0.0, 0.0, 0.0, 0.0, 0.0, 0.0, 0.0, 0.0, 0.0, 0.0, 0.0, 0.0, 0.0, 0.0, 0.0, 0.0, 0.0, 0.0, 0.0, 0.0, 0.0, 0.0, 0.0, 0.0, 0.0, 0.0, 0.0, 0.0, 0.0, 0.0, 0.0, 0.0, 0.0, 0.0, 0.0, 0.0, 0.0, 0.0, 0.0, 0.0, 0.0, 0.0, 0.0, 0.0, 0.0, 0.0, 0.0, 0.0, 0.0, 0.0, 0.0, 0.0, 0.0, 0.0, 0.0, 0.0, 0.0, 0.0, 0.0, 0.0, 0.0, 0.0, 0.0, 0.0, 0.0, 0.0, 0.0, 0.0, 0.0, 0.0, 0.0, 0.0, 0.0, 0.0, 0.0, 0.0, 0.0, 0.0, 0.0, 0.0, 0.0, 0.0, 0.0, 0.0])
me_cube_004.use_remesh_fix_poles = True
me_cube_004.use_remesh_preserve_attributes = False
me_cube_004.update()
me_cube_005 = bpy.data.meshes.new('Cube.005')
me_cube_005.from_pydata([(-0.5, 5.5, -1.9), (5.5, 5.5, -1.9), (-0.5, 15.5, -1.9), (-0.5, 5.5, -2.0), (-0.5, 15.5, -2.0), (5.5, 15.5, -2.0), (5.5, 15.5, -1.9), (5.4, 5.6, -2.0), (-0.4, 5.6, -2.0), (5.4, 15.4, -2.0), (-0.4, 15.4, -2.0), (5.4, 15.4, -1.9), (5.4, 5.6, -1.9), (-0.4, 15.4, -1.9), (-0.4, 5.6, -1.9), (5.5, 15.5, -1.5), (5.5, 5.5, -1.5), (-0.5, 15.5, -1.5), (-0.5, 5.5, -1.5), (5.4, 15.4, -1.5), (5.4, 5.6, -1.5), (-0.4, 15.4, -1.5), (-0.4, 5.6, -1.5), (5.5, 5.5, -4.0), (-0.5, 5.5, -4.0), (-0.5, 15.5, -4.0), (5.5, 15.5, -4.0), (5.4, 5.6, -4.0), (-0.4, 5.6, -4.0), (5.4, 15.4, -4.0), (-0.4, 15.4, -4.0), (5.5, 5.5, -3.9), (-0.5, 5.5, -3.9), (5.5, 15.5, -3.9), (-0.5, 15.5, -3.9), (5.4, 5.6, -3.9), (-0.4, 5.6, -3.9), (5.4, 15.4, -3.9), (-0.4, 15.4, -3.9), (5.5, 5.5, -2.0)], [], [(6, 1, 39, 5), (4, 5, 9, 10), (2, 0, 18, 17), (2, 6, 5, 4), (1, 0, 3, 39), (0, 2, 4, 3), (7, 8, 10, 9), (12, 11, 13, 14), (39, 3, 8, 7), (11, 12, 20, 19), (1, 6, 15, 16), (3, 4, 10, 8), (5, 39, 7, 9), (12, 14, 22, 20), (16, 15, 19, 20), (17, 18, 22, 21), (15, 17, 21, 19), (18, 16, 20, 22), (14, 13, 21, 22), (6, 2, 17, 15), (13, 11, 19, 21), (0, 1, 16, 18), (27, 29, 30, 28), (23, 27, 28, 24), (24, 28, 30, 25), (26, 29, 27, 23), (30, 29, 26, 25), (35, 36, 38, 37), (34, 33, 5, 4), (32, 34, 4, 3), (35, 37, 9, 7), (38, 36, 8, 10), (26, 23, 31, 33), (24, 25, 34, 32), (23, 24, 32, 31), (25, 26, 33, 34), (31, 32, 3, 39), (37, 38, 10, 9), (36, 35, 7, 8), (33, 31, 39, 5)])
_uv = me_cube_005.uv_layers.new(name='UVMap')
_uv.uv.foreach_set('vector', [0.0, 0.0, 0.0, 0.0, 0.0, 0.0, 0.0, 0.0, 0.0, 0.0, 0.0, 0.0, 0.0, 0.0, 0.0, 0.0, 0.0, 0.0, 0.0, 0.0, 0.0, 0.0, 0.0, 0.0, 0.0, 0.0, 0.0, 0.0, 0.0, 0.0, 0.0, 0.0, 0.0, 0.0, 0.0, 0.0, 0.0, 0.0, 0.0, 0.0, 0.0, 0.0, 0.0, 0.0, 0.0, 0.0, 0.0, 0.0, 0.0, 0.0, 0.0, 0.0, 0.0, 0.0, 0.0, 0.0, 0.0, 0.0, 0.0, 0.0, 0.0, 0.0, 0.0, 0.0, 0.0, 0.0, 0.0, 0.0, 0.0, 0.0, 0.0, 0.0, 0.0, 0.0, 0.0, 0.0, 0.0, 0.0, 0.0, 0.0, 0.0, 0.0, 0.0, 0.0, 0.0, 0.0, 0.0, 0.0, 0.0, 0.0, 0.0, 0.0, 0.0, 0.0, 0.0, 0.0, 0.0, 0.0, 0.0, 0.0, 0.0, 0.0, 0.0, 0.0, 0.0, 0.0, 0.0, 0.0, 0.0, 0.0, 0.0, 0.0, 0.0, 0.0, 0.0, 0.0, 0.0, 0.0, 0.0, 0.0, 0.0, 0.0, 0.0, 0.0, 0.0, 0.0, 0.0, 0.0, 0.0, 0.0, 0.0, 0.0, 0.0, 0.0, 0.0, 0.0, 0.0, 0.0, 0.0, 0.0, 0.0, 0.0, 0.0, 0.0, 0.0, 0.0, 0.0, 0.0, 0.0, 0.0, 0.0, 0.0, 0.0, 0.0, 0.0, 0.0, 0.0, 0.0, 0.0, 0.0, 0.0, 0.0, 0.0, 0.0, 0.0, 0.0, 0.0, 0.0, 0.0, 0.0, 0.0, 0.0, 0.0, 0.0, 0.0, 0.0, 0.0, 0.0, 0.0, 0.0, 0.0, 0.0, 0.0, 0.0, 0.0, 0.0, 0.0, 0.0, 0.0, 0.0, 0.0, 0.0, 0.0, 0.0, 0.0, 0.0, 0.0, 0.0, 0.0, 0.0, 0.0, 0.0, 0.0, 0.0, 0.0, 0.0, 0.0, 0.0, 0.0, 0.0, 0.0, 0.0, 0.0, 0.0, 0.0, 0.0, 0.0, 0.0, 0.0, 0.0, 0.0, 0.0, 0.0, 0.0, 0.0, 0.0, 0.0, 0.0, 0.0, 0.0, 0.0, 0.0, 0.0, 0.0, 0.0, 0.0, 0.0, 0.0, 0.0, 0.0, 0.0, 0.0, 0.0, 0.0, 0.0, 0.0, 0.0, 0.0, 0.0, 0.0, 0.0, 0.0, 0.0, 0.0, 0.0, 0.0, 0.0, 0.0, 0.0, 0.0, 0.0, 0.0, 0.0, 0.0, 0.0, 0.0, 0.0, 0.0, 0.0, 0.0, 0.0, 0.0, 0.0, 0.0, 0.0, 0.0, 0.0, 0.0, 0.0, 0.0, 0.0, 0.0, 0.0, 0.0, 0.0, 0.0, 0.0, 0.0, 0.0, 0.0, 0.0, 0.0, 0.0, 0.0, 0.0, 0.0, 0.0, 0.0, 0.0, 0.0, 0.0, 0.0, 0.0, 0.0, 0.0, 0.0, 0.0, 0.0, 0.0, 0.0, 0.0, 0.0, 0.0, 0.0, 0.0, 0.0, 0.0, 0.0, 0.0, 0.0])
me_cube_005.use_remesh_fix_poles = True
me_cube_005.use_remesh_preserve_attributes = False
me_cube_005.update()
me_cube_006 = bpy.data.meshes.new('Cube.006')
me_cube_006.from_pydata([(-0.5, -1.0, -0.4945), (-0.5, -1.0, 1.0), (-0.5, 1.0, -0.4945), (-0.5, 1.0, 1.0), (0.5, -1.0, -0.4945), (0.5, -1.0, 1.0), (0.5, 1.0, -0.4945), (0.5, 1.0, 1.0)], [], [(0, 1, 3, 2), (2, 3, 7, 6), (6, 7, 5, 4), (4, 5, 1, 0), (2, 6, 4, 0), (7, 3, 1, 5)])
_uv = me_cube_006.uv_layers.new(name='UVMap')
_uv.uv.foreach_set('vector', [0.375, 0.0, 0.625, 0.0, 0.625, 0.25, 0.375, 0.25, 0.375, 0.25, 0.625, 0.25, 0.625, 0.5, 0.375, 0.5, 0.375, 0.5, 0.625, 0.5, 0.625, 0.75, 0.375, 0.75, 0.375, 0.75, 0.625, 0.75, 0.625, 1.0, 0.375, 1.0, 0.125, 0.5, 0.375, 0.5, 0.375, 0.75, 0.125, 0.75, 0.625, 0.5, 0.875, 0.5, 0.875, 0.75, 0.625, 0.75])
me_cube_006.use_remesh_fix_poles = True
me_cube_006.use_remesh_preserve_attributes = False
me_cube_006.update()

# ---- objects
ob_1x1 = bpy.data.objects.new('1x1', me_cube)
ob_1x1_001 = bpy.data.objects.new('1x1.001', me_cube_001)
ob_1x1_003 = bpy.data.objects.new('1x1.003', me_cube_003)
ob_sphere = bpy.data.objects.new('Sphere', me_sphere_001)
ob_1x1_002 = bpy.data.objects.new('1x1.002', me_cube_004)
ob_1x1_004 = bpy.data.objects.new('1x1.004', me_cube_005)
ob_cube = bpy.data.objects.new('Cube', me_cube_006)

# ---- transforms, parenting, visibility, modifiers, constraints
ob_1x1.location = (0.0, 0.0, 0.0)
ob_1x1_001.location = (0.0, 0.0, 0.0)
ob_1x1_003.location = (0.0, -6.0, 2.0)
_m = ob_1x1_003.modifiers.new('Boolean', 'BOOLEAN')
_m.object = ob_cube
ob_sphere.location = (0.0, 0.0, 0.0)
ob_1x1_002.location = (0.0, -6.0, 2.0)
ob_1x1_004.location = (0.0, -6.0, 2.0)
_m = ob_1x1_004.modifiers.new('Boolean', 'BOOLEAN')
_m.object = ob_cube
ob_cube.location = (4.5, 9.5, 0.6)

# ---- collection membership
scene.collection.objects.link(ob_1x1)
scene.collection.objects.link(ob_1x1_001)
scene.collection.objects.link(ob_1x1_003)
scene.collection.objects.link(ob_sphere)
scene.collection.objects.link(ob_1x1_002)
scene.collection.objects.link(ob_1x1_004)
scene.collection.objects.link(ob_cube)

# ---- scene / render settings (as saved in the file)
scene.frame_start = 1; scene.frame_end = 250; scene.frame_set(1)
scene.render.engine = 'BLENDER_EEVEE_NEXT'
scene.render.image_settings.color_depth = '16'
scene.render.image_settings.compression = 0
scene.cycles.use_denoising = False
scene.cycles.sampling_pattern = 'TABULATED_SOBOL'
scene.cycles.use_light_tree = False
scene.view_settings.view_transform = 'Filmic'
bpy.context.view_layer.update()

# ---- added for rendering (the .blend has no active camera and no usable light): camera, sun
cam_auto = bpy.data.cameras.new('AutoCamera')
cam_auto.lens = 50.0
cam_auto.sensor_width = 36.0
cam_auto.clip_end = 1000.0
ob_auto_camera = bpy.data.objects.new('AutoCamera', cam_auto)
scene.collection.objects.link(ob_auto_camera)
ob_auto_camera.location = (24.5025, -22.403, 17.2344)
ob_auto_camera.rotation_euler = (1.09748, -7.21219e-08, 0.694738)
scene.camera = ob_auto_camera
light_auto_sun = bpy.data.lights.new('AutoSun', 'SUN')
light_auto_sun.energy = 3.0
light_auto_sun.angle = 0.0523599
ob_auto_sun = bpy.data.objects.new('AutoSun', light_auto_sun)
scene.collection.objects.link(ob_auto_sun)
ob_auto_sun.rotation_euler = (0.872665, 0.174533, 0.523599)
bpy.context.view_layer.update()
